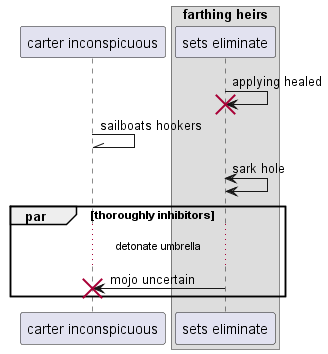

The diagram above was rendered by PlantUML. Its source (embedded in the PNG):
@startuml
participant "carter inconspicuous" as 0
box "farthing heirs"
participant "sets eliminate" as 1
end box
1 -> 1!! : applying healed
0 -\\ 0: sailboats hookers
1 <-> 1: sark hole
par thoroughly inhibitors
...detonate umbrella...
1 -> 0!! : mojo uncertain
end
@enduml